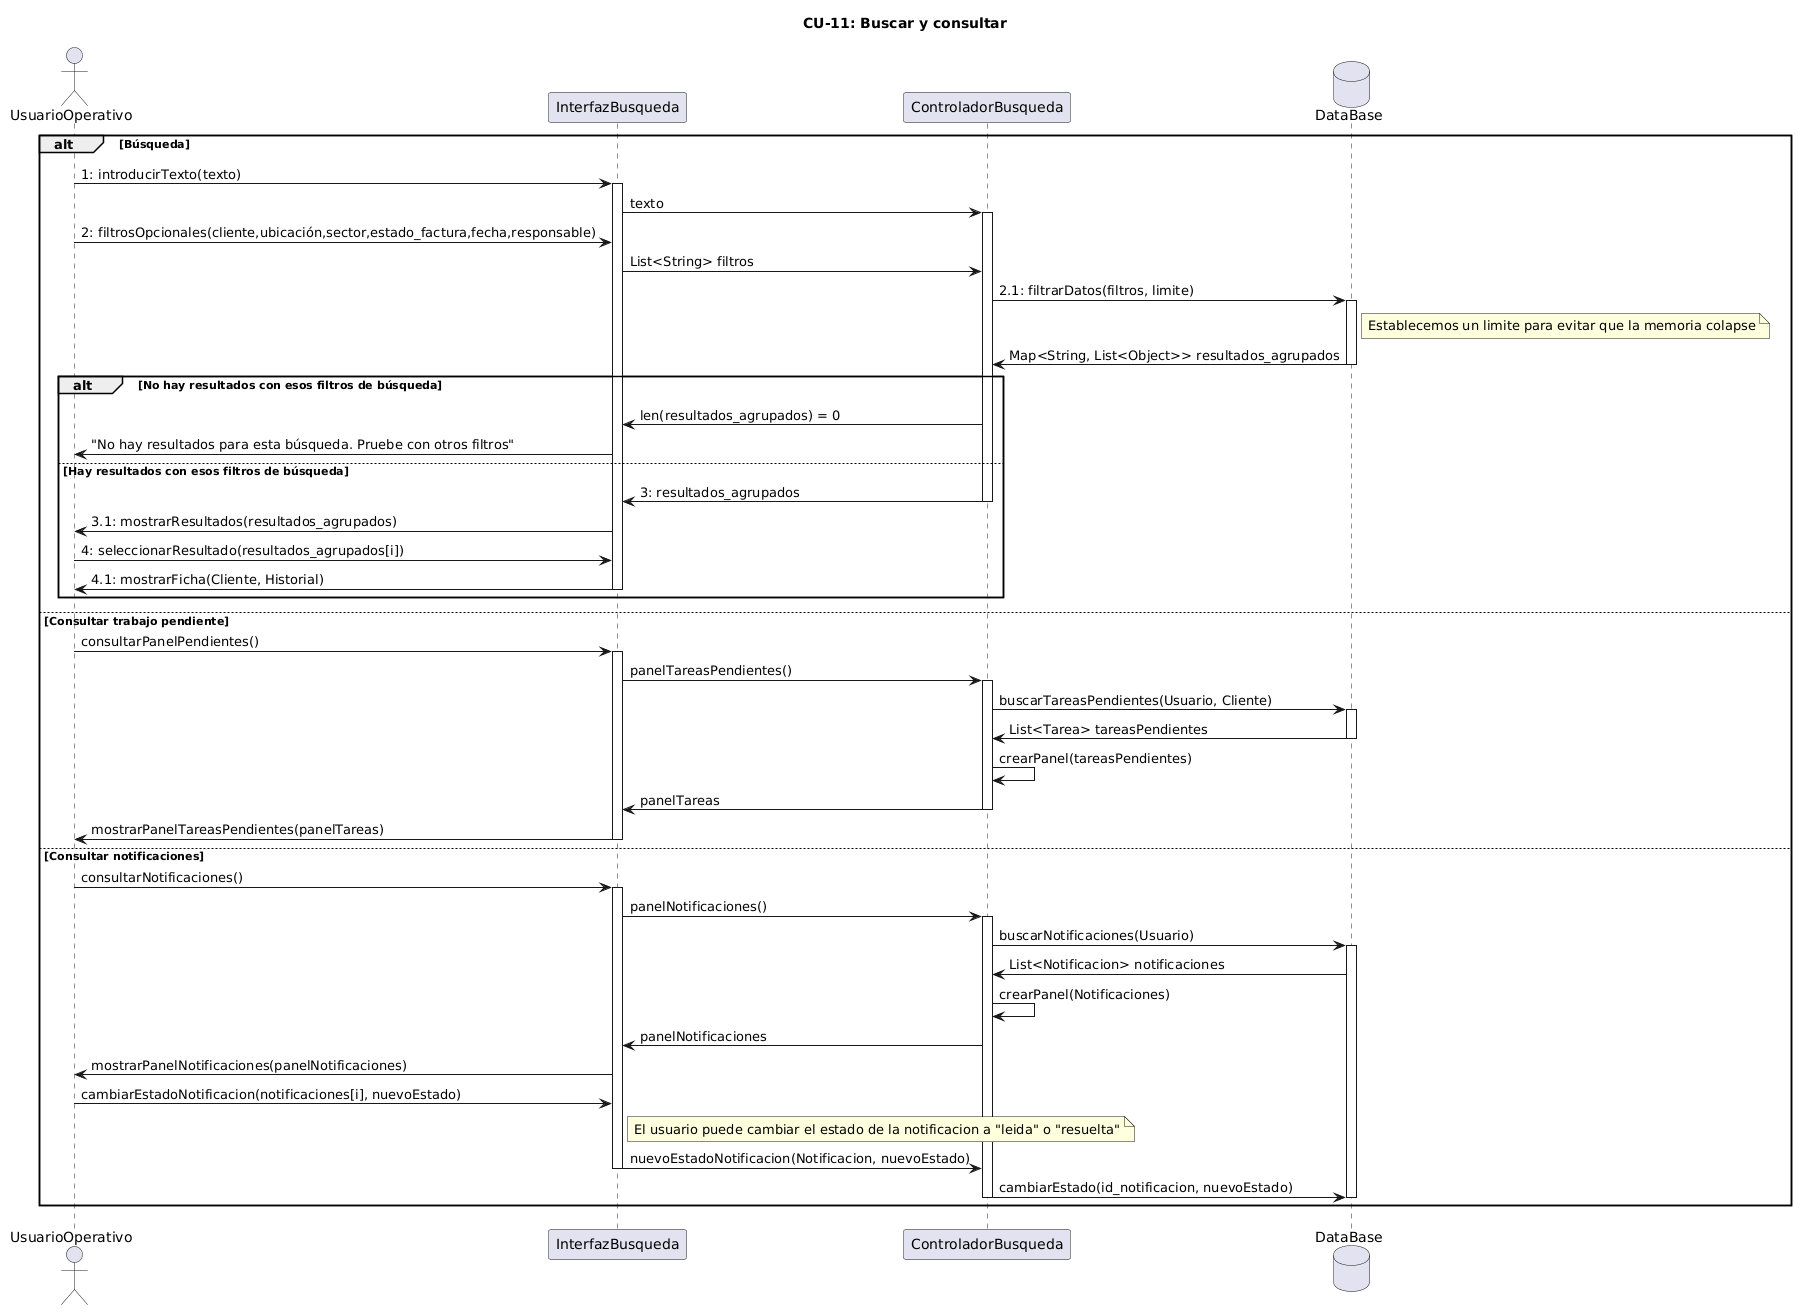

The diagram above was rendered by PlantUML. Its source (embedded in the PNG):
@startuml
title CU-11: Buscar y consultar 
actor UsuarioOperativo as usuario
participant InterfazBusqueda as interfaz
participant ControladorBusqueda as controlador
database DataBase as db

alt Búsqueda
usuario -> interfaz : 1: introducirTexto(texto)
activate interfaz
interfaz -> controlador : texto
activate controlador
usuario -> interfaz : 2: filtrosOpcionales(cliente,ubicación,sector,estado_factura,fecha,responsable)
interfaz -> controlador : List<String> filtros
controlador -> db : 2.1: filtrarDatos(filtros, limite)
note right of db : Establecemos un limite para evitar que la memoria colapse
activate db
db -> controlador : Map<String, List<Object>> resultados_agrupados
deactivate db
  alt No hay resultados con esos filtros de búsqueda
     controlador -> interfaz : len(resultados_agrupados) = 0
     interfaz -> usuario : "No hay resultados para esta búsqueda. Pruebe con otros filtros"
  else Hay resultados con esos filtros de búsqueda
     controlador -> interfaz : 3: resultados_agrupados
     deactivate controlador
     interfaz -> usuario : 3.1: mostrarResultados(resultados_agrupados)
     usuario -> interfaz : 4: seleccionarResultado(resultados_agrupados[i])
     interfaz -> usuario : 4.1: mostrarFicha(Cliente, Historial)
  deactivate interfaz
  end

else Consultar trabajo pendiente
usuario -> interfaz : consultarPanelPendientes()
activate interfaz
interfaz -> controlador : panelTareasPendientes()
activate controlador
controlador -> db : buscarTareasPendientes(Usuario, Cliente)
activate db
db -> controlador : List<Tarea> tareasPendientes
deactivate db
controlador -> controlador : crearPanel(tareasPendientes)
controlador -> interfaz : panelTareas
deactivate controlador
interfaz -> usuario : mostrarPanelTareasPendientes(panelTareas)
deactivate interfaz

else Consultar notificaciones
usuario -> interfaz : consultarNotificaciones()
activate interfaz
interfaz -> controlador : panelNotificaciones()
activate controlador
controlador -> db : buscarNotificaciones(Usuario)
activate db
db -> controlador : List<Notificacion> notificaciones
controlador -> controlador : crearPanel(Notificaciones)
controlador -> interfaz : panelNotificaciones
interfaz -> usuario : mostrarPanelNotificaciones(panelNotificaciones)
usuario -> interfaz : cambiarEstadoNotificacion(notificaciones[i], nuevoEstado)
note right of interfaz : El usuario puede cambiar el estado de la notificacion a "leida" o "resuelta"
interfaz -> controlador : nuevoEstadoNotificacion(Notificacion, nuevoEstado)
deactivate interfaz
controlador -> db : cambiarEstado(id_notificacion, nuevoEstado)
deactivate db
deactivate controlador
end
@enduml